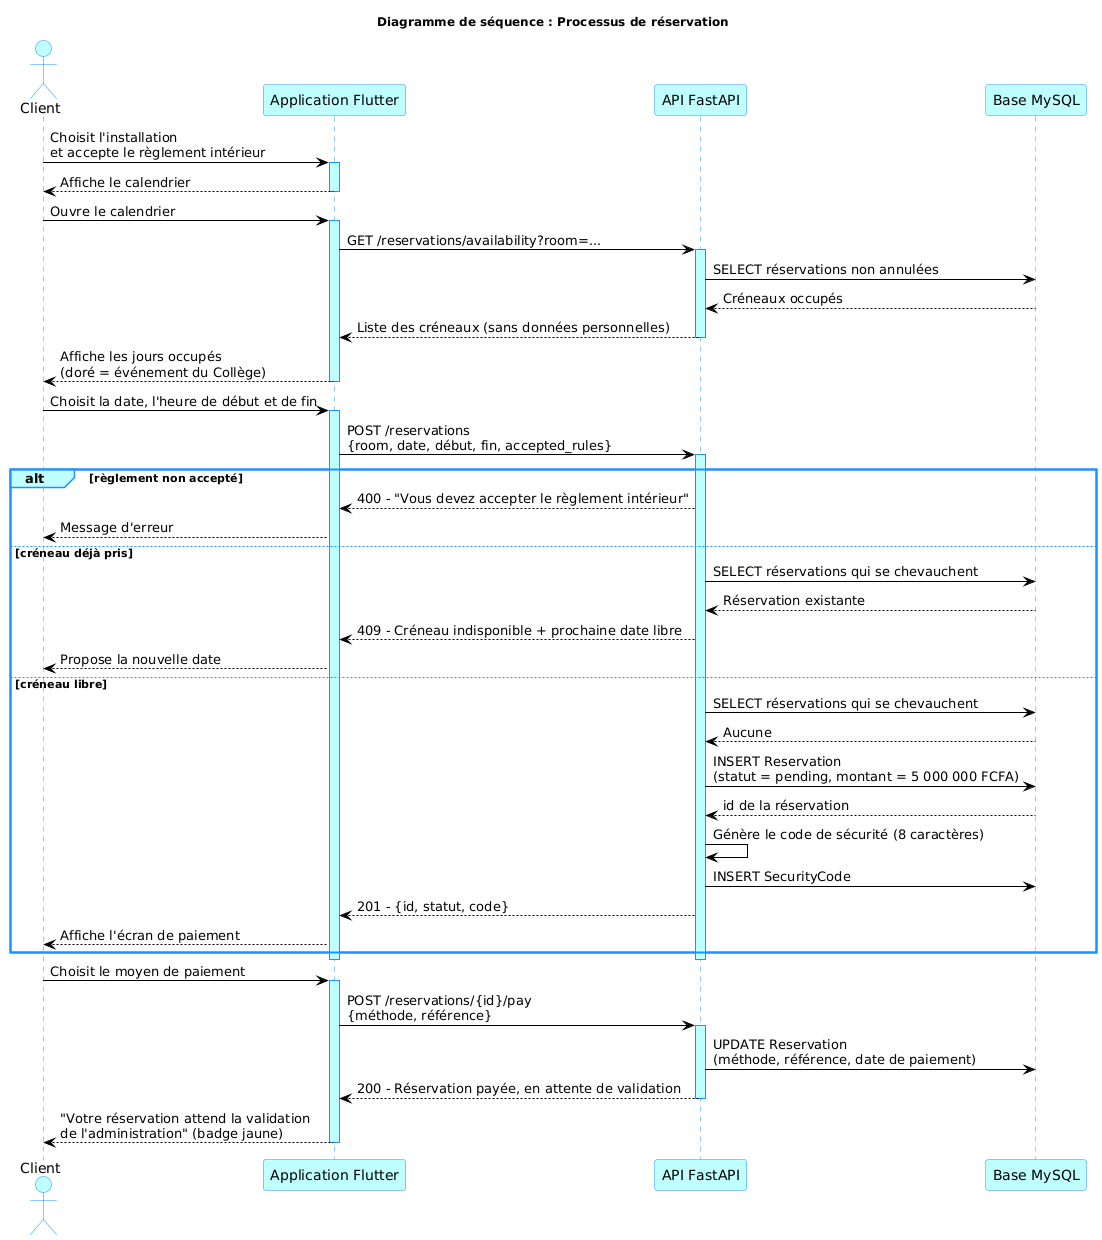

The diagram above was rendered by PlantUML. Its source (embedded in the PNG):
@startuml
!include style.iuml
title Diagramme de séquence : Processus de réservation
actor Client
participant "Application Flutter" as App
participant "API FastAPI" as API
participant "Base MySQL" as DB

Client -> App : Choisit l'installation\net accepte le règlement intérieur
activate App
App --> Client : Affiche le calendrier
deactivate App
Client -> App : Ouvre le calendrier
activate App
App -> API : GET /reservations/availability?room=...
activate API
API -> DB : SELECT réservations non annulées
DB --> API : Créneaux occupés
API --> App : Liste des créneaux (sans données personnelles)
deactivate API
App --> Client : Affiche les jours occupés\n(doré = événement du Collège)
deactivate App
Client -> App : Choisit la date, l'heure de début et de fin
activate App
App -> API : POST /reservations\n{room, date, début, fin, accepted_rules}
activate API
alt règlement non accepté
  API --> App : 400 - "Vous devez accepter le règlement intérieur"
  App --> Client : Message d'erreur
else créneau déjà pris
  API -> DB : SELECT réservations qui se chevauchent
  DB --> API : Réservation existante
  API --> App : 409 - Créneau indisponible + prochaine date libre
  App --> Client : Propose la nouvelle date
else créneau libre
  API -> DB : SELECT réservations qui se chevauchent
  DB --> API : Aucune
  API -> DB : INSERT Reservation\n(statut = pending, montant = 5 000 000 FCFA)
  DB --> API : id de la réservation
  API -> API : Génère le code de sécurité (8 caractères)
  API -> DB : INSERT SecurityCode
  API --> App : 201 - {id, statut, code}
  App --> Client : Affiche l'écran de paiement
end
deactivate API
deactivate App
Client -> App : Choisit le moyen de paiement
activate App
App -> API : POST /reservations/{id}/pay\n{méthode, référence}
activate API
API -> DB : UPDATE Reservation\n(méthode, référence, date de paiement)
API --> App : 200 - Réservation payée, en attente de validation
deactivate API
App --> Client : "Votre réservation attend la validation\nde l'administration" (badge jaune)
deactivate App
@enduml